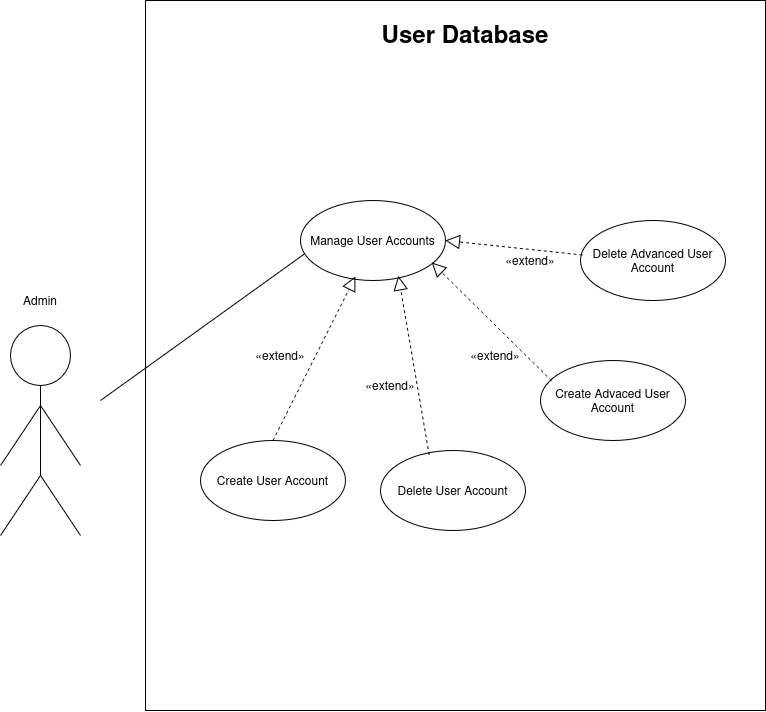

The diagram above was exported from draw.io. Its source (the exported page's mxGraphModel, read from the mxfile embedded in the PNG):
<mxGraphModel dx="2038" dy="718" grid="1" gridSize="10" guides="1" tooltips="1" connect="1" arrows="1" fold="1" page="1" pageScale="1" pageWidth="850" pageHeight="1100" background="#ffffff" math="0" shadow="0">
  <root>
    <mxCell id="0" />
    <mxCell id="1" parent="0" />
    <mxCell id="EmT7b19BdMYPZmeNhIW--1" value="" style="rounded=0;whiteSpace=wrap;html=1;" parent="1" vertex="1">
      <mxGeometry x="105" y="140" width="620" height="710" as="geometry" />
    </mxCell>
    <mxCell id="EmT7b19BdMYPZmeNhIW--20" value="" style="group" parent="1" vertex="1" connectable="0">
      <mxGeometry x="-40" y="425" width="80" height="250" as="geometry" />
    </mxCell>
    <mxCell id="EmT7b19BdMYPZmeNhIW--9" value="" style="group" parent="EmT7b19BdMYPZmeNhIW--20" vertex="1" connectable="0">
      <mxGeometry y="40" width="80" height="210" as="geometry" />
    </mxCell>
    <mxCell id="EmT7b19BdMYPZmeNhIW--3" value="" style="ellipse;whiteSpace=wrap;html=1;aspect=fixed;" parent="EmT7b19BdMYPZmeNhIW--9" vertex="1">
      <mxGeometry x="10" width="60" height="60" as="geometry" />
    </mxCell>
    <mxCell id="EmT7b19BdMYPZmeNhIW--4" value="" style="endArrow=none;html=1;rounded=0;entryX=0.5;entryY=1;entryDx=0;entryDy=0;" parent="EmT7b19BdMYPZmeNhIW--9" target="EmT7b19BdMYPZmeNhIW--3" edge="1">
      <mxGeometry width="50" height="50" relative="1" as="geometry">
        <mxPoint x="40" y="150" as="sourcePoint" />
        <mxPoint x="50" y="120" as="targetPoint" />
      </mxGeometry>
    </mxCell>
    <mxCell id="EmT7b19BdMYPZmeNhIW--5" value="" style="endArrow=none;html=1;rounded=0;" parent="EmT7b19BdMYPZmeNhIW--9" edge="1">
      <mxGeometry width="50" height="50" relative="1" as="geometry">
        <mxPoint y="210" as="sourcePoint" />
        <mxPoint x="40" y="150" as="targetPoint" />
      </mxGeometry>
    </mxCell>
    <mxCell id="EmT7b19BdMYPZmeNhIW--6" value="" style="endArrow=none;html=1;rounded=0;" parent="EmT7b19BdMYPZmeNhIW--9" edge="1">
      <mxGeometry width="50" height="50" relative="1" as="geometry">
        <mxPoint x="40" y="150" as="sourcePoint" />
        <mxPoint x="80" y="210" as="targetPoint" />
      </mxGeometry>
    </mxCell>
    <mxCell id="EmT7b19BdMYPZmeNhIW--7" value="" style="endArrow=none;html=1;rounded=0;" parent="EmT7b19BdMYPZmeNhIW--9" edge="1">
      <mxGeometry width="50" height="50" relative="1" as="geometry">
        <mxPoint y="140" as="sourcePoint" />
        <mxPoint x="40" y="80" as="targetPoint" />
      </mxGeometry>
    </mxCell>
    <mxCell id="EmT7b19BdMYPZmeNhIW--8" value="" style="endArrow=none;html=1;rounded=0;" parent="EmT7b19BdMYPZmeNhIW--9" edge="1">
      <mxGeometry width="50" height="50" relative="1" as="geometry">
        <mxPoint x="80" y="140" as="sourcePoint" />
        <mxPoint x="40" y="80" as="targetPoint" />
      </mxGeometry>
    </mxCell>
    <mxCell id="EmT7b19BdMYPZmeNhIW--17" value="Admin" style="text;html=1;whiteSpace=wrap;strokeColor=none;fillColor=none;align=center;verticalAlign=middle;rounded=0;" parent="EmT7b19BdMYPZmeNhIW--20" vertex="1">
      <mxGeometry x="10" width="60" height="30" as="geometry" />
    </mxCell>
    <mxCell id="GEmmDpTjzHFZOA6IAsw6-10" value="" style="endArrow=none;html=1;rounded=0;entryX=0.025;entryY=0.671;entryDx=0;entryDy=0;entryPerimeter=0;" parent="1" target="GEmmDpTjzHFZOA6IAsw6-5" edge="1">
      <mxGeometry width="50" height="50" relative="1" as="geometry">
        <mxPoint x="60" y="540" as="sourcePoint" />
        <mxPoint x="440" y="510" as="targetPoint" />
      </mxGeometry>
    </mxCell>
    <mxCell id="GEmmDpTjzHFZOA6IAsw6-5" value="Manage User Accounts" style="ellipse;whiteSpace=wrap;html=1;" parent="1" vertex="1">
      <mxGeometry x="260" y="340" width="145" height="80" as="geometry" />
    </mxCell>
    <mxCell id="EmT7b19BdMYPZmeNhIW--2" value="&lt;b&gt;&lt;font style=&quot;font-size: 24px;&quot;&gt;User Database&lt;/font&gt;&lt;/b&gt;" style="text;html=1;whiteSpace=wrap;strokeColor=none;fillColor=none;align=center;verticalAlign=middle;rounded=0;" parent="1" vertex="1">
      <mxGeometry x="150" y="159.99853658536585" width="550" height="25.97560975609756" as="geometry" />
    </mxCell>
    <mxCell id="lWMOViVdLy43fxUwNdCd-1" value="" style="endArrow=block;dashed=1;endFill=0;endSize=12;html=1;rounded=0;entryX=0.379;entryY=0.95;entryDx=0;entryDy=0;entryPerimeter=0;exitX=0.5;exitY=0;exitDx=0;exitDy=0;" edge="1" parent="1" source="lWMOViVdLy43fxUwNdCd-2" target="GEmmDpTjzHFZOA6IAsw6-5">
      <mxGeometry width="160" relative="1" as="geometry">
        <mxPoint x="280" y="590" as="sourcePoint" />
        <mxPoint x="440" y="590" as="targetPoint" />
      </mxGeometry>
    </mxCell>
    <mxCell id="lWMOViVdLy43fxUwNdCd-2" value="Create User Account" style="ellipse;whiteSpace=wrap;html=1;" vertex="1" parent="1">
      <mxGeometry x="160" y="580" width="145" height="80" as="geometry" />
    </mxCell>
    <mxCell id="lWMOViVdLy43fxUwNdCd-4" value="Delete User Account" style="ellipse;whiteSpace=wrap;html=1;" vertex="1" parent="1">
      <mxGeometry x="340" y="590" width="145" height="80" as="geometry" />
    </mxCell>
    <mxCell id="lWMOViVdLy43fxUwNdCd-7" value="Create Advaced User Account" style="ellipse;whiteSpace=wrap;html=1;" vertex="1" parent="1">
      <mxGeometry x="500" y="500" width="145" height="80" as="geometry" />
    </mxCell>
    <mxCell id="lWMOViVdLy43fxUwNdCd-8" value="Delete Advanced User Account" style="ellipse;whiteSpace=wrap;html=1;" vertex="1" parent="1">
      <mxGeometry x="540" y="360" width="145" height="80" as="geometry" />
    </mxCell>
    <mxCell id="lWMOViVdLy43fxUwNdCd-9" value="" style="endArrow=block;dashed=1;endFill=0;endSize=12;html=1;rounded=0;entryX=0.675;entryY=0.942;entryDx=0;entryDy=0;entryPerimeter=0;exitX=0.336;exitY=0.056;exitDx=0;exitDy=0;exitPerimeter=0;" edge="1" parent="1" source="lWMOViVdLy43fxUwNdCd-4" target="GEmmDpTjzHFZOA6IAsw6-5">
      <mxGeometry width="160" relative="1" as="geometry">
        <mxPoint x="370" y="684" as="sourcePoint" />
        <mxPoint x="442" y="510" as="targetPoint" />
      </mxGeometry>
    </mxCell>
    <mxCell id="lWMOViVdLy43fxUwNdCd-11" value="" style="endArrow=block;dashed=1;endFill=0;endSize=12;html=1;rounded=0;entryX=0.905;entryY=0.775;entryDx=0;entryDy=0;entryPerimeter=0;exitX=0.077;exitY=0.254;exitDx=0;exitDy=0;exitPerimeter=0;" edge="1" parent="1" source="lWMOViVdLy43fxUwNdCd-7" target="GEmmDpTjzHFZOA6IAsw6-5">
      <mxGeometry width="160" relative="1" as="geometry">
        <mxPoint x="480" y="614" as="sourcePoint" />
        <mxPoint x="552" y="440" as="targetPoint" />
      </mxGeometry>
    </mxCell>
    <mxCell id="lWMOViVdLy43fxUwNdCd-12" value="" style="endArrow=block;dashed=1;endFill=0;endSize=12;html=1;rounded=0;entryX=1;entryY=0.5;entryDx=0;entryDy=0;exitX=0.014;exitY=0.431;exitDx=0;exitDy=0;exitPerimeter=0;" edge="1" parent="1" source="lWMOViVdLy43fxUwNdCd-8" target="GEmmDpTjzHFZOA6IAsw6-5">
      <mxGeometry width="160" relative="1" as="geometry">
        <mxPoint x="510" y="524" as="sourcePoint" />
        <mxPoint x="582" y="350" as="targetPoint" />
      </mxGeometry>
    </mxCell>
    <mxCell id="lWMOViVdLy43fxUwNdCd-13" value="«extend»" style="text;html=1;whiteSpace=wrap;strokeColor=none;fillColor=none;align=center;verticalAlign=middle;rounded=0;" vertex="1" parent="1">
      <mxGeometry x="210" y="480" width="60" height="30" as="geometry" />
    </mxCell>
    <mxCell id="lWMOViVdLy43fxUwNdCd-14" value="«extend»" style="text;html=1;whiteSpace=wrap;strokeColor=none;fillColor=none;align=center;verticalAlign=middle;rounded=0;" vertex="1" parent="1">
      <mxGeometry x="320" y="510" width="60" height="30" as="geometry" />
    </mxCell>
    <mxCell id="lWMOViVdLy43fxUwNdCd-15" value="«extend»" style="text;html=1;whiteSpace=wrap;strokeColor=none;fillColor=none;align=center;verticalAlign=middle;rounded=0;" vertex="1" parent="1">
      <mxGeometry x="425" y="480" width="60" height="30" as="geometry" />
    </mxCell>
    <mxCell id="lWMOViVdLy43fxUwNdCd-16" value="«extend»" style="text;html=1;whiteSpace=wrap;strokeColor=none;fillColor=none;align=center;verticalAlign=middle;rounded=0;" vertex="1" parent="1">
      <mxGeometry x="460" y="385" width="60" height="30" as="geometry" />
    </mxCell>
  </root>
</mxGraphModel>